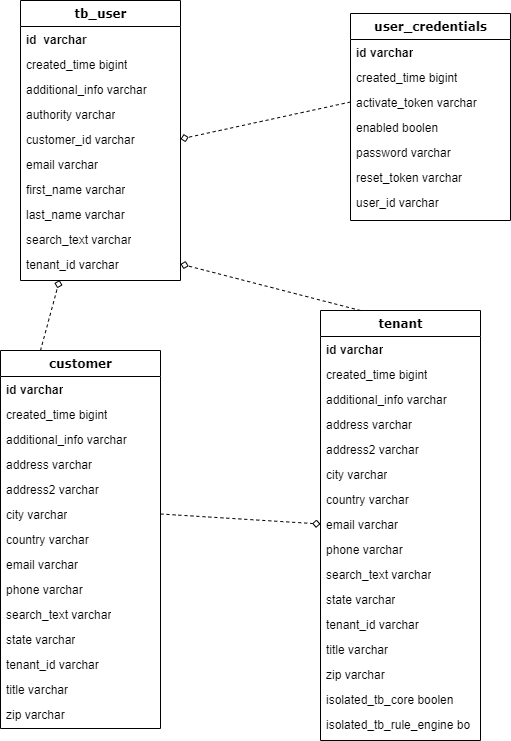

The diagram above was exported from draw.io. Its source (the exported page's mxGraphModel, read from the mxfile embedded in the PNG):
<mxGraphModel dx="525" dy="904" grid="1" gridSize="10" guides="1" tooltips="1" connect="1" arrows="1" fold="1" page="1" pageScale="1" pageWidth="1100" pageHeight="850" background="#ffffff" math="0" shadow="0">
  <root>
    <mxCell id="0" />
    <mxCell id="1" parent="0" />
    <mxCell id="78961159f06e98e8-17" value="&lt;font style=&quot;vertical-align: inherit&quot;&gt;&lt;font style=&quot;vertical-align: inherit&quot;&gt;&lt;font style=&quot;vertical-align: inherit&quot;&gt;&lt;font style=&quot;vertical-align: inherit&quot;&gt;tb_user&lt;/font&gt;&lt;/font&gt;&lt;/font&gt;&lt;/font&gt;" style="swimlane;html=1;fontStyle=1;align=center;verticalAlign=middle;childLayout=stackLayout;horizontal=1;startSize=26;horizontalStack=0;resizeParent=1;resizeLast=0;collapsible=1;marginBottom=0;swimlaneFillColor=#ffffff;rounded=0;shadow=0;comic=0;labelBackgroundColor=none;strokeWidth=1;fillColor=none;fontFamily=Verdana;fontSize=12;arcSize=15;autosize=1;" parent="1" vertex="1">
      <mxGeometry x="100" y="70" width="160" height="280" as="geometry" />
    </mxCell>
    <mxCell id="78961159f06e98e8-21" value="&lt;b&gt;id&amp;nbsp; varchar&lt;/b&gt;" style="text;html=1;strokeColor=none;fillColor=none;align=left;verticalAlign=top;spacingLeft=4;spacingRight=4;whiteSpace=wrap;overflow=hidden;rotatable=0;points=[[0,0.5],[1,0.5]];portConstraint=eastwest;" parent="78961159f06e98e8-17" vertex="1">
      <mxGeometry y="26" width="160" height="25" as="geometry" />
    </mxCell>
    <mxCell id="78961159f06e98e8-23" value="created_time bigint" style="text;html=1;strokeColor=none;fillColor=none;align=left;verticalAlign=top;spacingLeft=4;spacingRight=4;whiteSpace=wrap;overflow=hidden;rotatable=0;points=[[0,0.5],[1,0.5]];portConstraint=eastwest;" parent="78961159f06e98e8-17" vertex="1">
      <mxGeometry y="51" width="160" height="25" as="geometry" />
    </mxCell>
    <mxCell id="78961159f06e98e8-25" value="additional_info varchar" style="text;html=1;strokeColor=none;fillColor=none;align=left;verticalAlign=top;spacingLeft=4;spacingRight=4;whiteSpace=wrap;overflow=hidden;rotatable=0;points=[[0,0.5],[1,0.5]];portConstraint=eastwest;" parent="78961159f06e98e8-17" vertex="1">
      <mxGeometry y="76" width="160" height="25" as="geometry" />
    </mxCell>
    <mxCell id="78961159f06e98e8-26" value="authority varchar" style="text;html=1;strokeColor=none;fillColor=none;align=left;verticalAlign=top;spacingLeft=4;spacingRight=4;whiteSpace=wrap;overflow=hidden;rotatable=0;points=[[0,0.5],[1,0.5]];portConstraint=eastwest;" parent="78961159f06e98e8-17" vertex="1">
      <mxGeometry y="101" width="160" height="25" as="geometry" />
    </mxCell>
    <mxCell id="78961159f06e98e8-24" value="&lt;font style=&quot;vertical-align: inherit&quot;&gt;&lt;font style=&quot;vertical-align: inherit&quot;&gt;&lt;font style=&quot;vertical-align: inherit&quot;&gt;&lt;font style=&quot;vertical-align: inherit&quot;&gt;customer_id varchar&lt;/font&gt;&lt;/font&gt;&lt;/font&gt;&lt;/font&gt;" style="text;html=1;strokeColor=none;fillColor=none;align=left;verticalAlign=top;spacingLeft=4;spacingRight=4;whiteSpace=wrap;overflow=hidden;rotatable=0;points=[[0,0.5],[1,0.5]];portConstraint=eastwest;" parent="78961159f06e98e8-17" vertex="1">
      <mxGeometry y="126" width="160" height="25" as="geometry" />
    </mxCell>
    <mxCell id="RZ6hTE7WaPpT9-bQr3MN-7" value="&lt;font style=&quot;vertical-align: inherit&quot;&gt;&lt;font style=&quot;vertical-align: inherit&quot;&gt;&lt;font style=&quot;vertical-align: inherit&quot;&gt;&lt;font style=&quot;vertical-align: inherit&quot;&gt;email varchar&lt;/font&gt;&lt;/font&gt;&lt;/font&gt;&lt;/font&gt;" style="text;html=1;strokeColor=none;fillColor=none;align=left;verticalAlign=top;spacingLeft=4;spacingRight=4;whiteSpace=wrap;overflow=hidden;rotatable=0;points=[[0,0.5],[1,0.5]];portConstraint=eastwest;" vertex="1" parent="78961159f06e98e8-17">
      <mxGeometry y="151" width="160" height="25" as="geometry" />
    </mxCell>
    <mxCell id="RZ6hTE7WaPpT9-bQr3MN-8" value="first_name varchar" style="text;html=1;strokeColor=none;fillColor=none;align=left;verticalAlign=top;spacingLeft=4;spacingRight=4;whiteSpace=wrap;overflow=hidden;rotatable=0;points=[[0,0.5],[1,0.5]];portConstraint=eastwest;" vertex="1" parent="78961159f06e98e8-17">
      <mxGeometry y="176" width="160" height="25" as="geometry" />
    </mxCell>
    <mxCell id="RZ6hTE7WaPpT9-bQr3MN-10" value="last_name varchar" style="text;html=1;strokeColor=none;fillColor=none;align=left;verticalAlign=top;spacingLeft=4;spacingRight=4;whiteSpace=wrap;overflow=hidden;rotatable=0;points=[[0,0.5],[1,0.5]];portConstraint=eastwest;" vertex="1" parent="78961159f06e98e8-17">
      <mxGeometry y="201" width="160" height="25" as="geometry" />
    </mxCell>
    <mxCell id="RZ6hTE7WaPpT9-bQr3MN-11" value="search_text varchar" style="text;html=1;strokeColor=none;fillColor=none;align=left;verticalAlign=top;spacingLeft=4;spacingRight=4;whiteSpace=wrap;overflow=hidden;rotatable=0;points=[[0,0.5],[1,0.5]];portConstraint=eastwest;" vertex="1" parent="78961159f06e98e8-17">
      <mxGeometry y="226" width="160" height="25" as="geometry" />
    </mxCell>
    <mxCell id="RZ6hTE7WaPpT9-bQr3MN-12" value="tenant_id varchar" style="text;html=1;strokeColor=none;fillColor=none;align=left;verticalAlign=top;spacingLeft=4;spacingRight=4;whiteSpace=wrap;overflow=hidden;rotatable=0;points=[[0,0.5],[1,0.5]];portConstraint=eastwest;" vertex="1" parent="78961159f06e98e8-17">
      <mxGeometry y="251" width="160" height="25" as="geometry" />
    </mxCell>
    <mxCell id="78961159f06e98e8-30" value="user_credentials" style="swimlane;html=1;fontStyle=1;align=center;verticalAlign=top;childLayout=stackLayout;horizontal=1;startSize=26;horizontalStack=0;resizeParent=1;resizeLast=0;collapsible=1;marginBottom=0;swimlaneFillColor=#ffffff;rounded=0;shadow=0;comic=0;labelBackgroundColor=none;strokeWidth=1;fillColor=none;fontFamily=Verdana;fontSize=12" parent="1" vertex="1">
      <mxGeometry x="430" y="83" width="160" height="207" as="geometry" />
    </mxCell>
    <mxCell id="78961159f06e98e8-31" value="&lt;b&gt;id varchar&lt;/b&gt;" style="text;html=1;align=left;verticalAlign=top;spacingLeft=4;spacingRight=4;whiteSpace=wrap;overflow=hidden;rotatable=0;points=[[0,0.5],[1,0.5]];portConstraint=eastwest;" parent="78961159f06e98e8-30" vertex="1">
      <mxGeometry y="26" width="160" height="25" as="geometry" />
    </mxCell>
    <mxCell id="78961159f06e98e8-32" value="created_time bigint" style="text;html=1;strokeColor=none;fillColor=none;align=left;verticalAlign=top;spacingLeft=4;spacingRight=4;whiteSpace=wrap;overflow=hidden;rotatable=0;points=[[0,0.5],[1,0.5]];portConstraint=eastwest;" parent="78961159f06e98e8-30" vertex="1">
      <mxGeometry y="51" width="160" height="25" as="geometry" />
    </mxCell>
    <mxCell id="78961159f06e98e8-33" value="activate_token varchar" style="text;html=1;strokeColor=none;fillColor=none;align=left;verticalAlign=top;spacingLeft=4;spacingRight=4;whiteSpace=wrap;overflow=hidden;rotatable=0;points=[[0,0.5],[1,0.5]];portConstraint=eastwest;" parent="78961159f06e98e8-30" vertex="1">
      <mxGeometry y="76" width="160" height="25" as="geometry" />
    </mxCell>
    <mxCell id="78961159f06e98e8-34" value="enabled boolen" style="text;html=1;strokeColor=none;fillColor=none;align=left;verticalAlign=top;spacingLeft=4;spacingRight=4;whiteSpace=wrap;overflow=hidden;rotatable=0;points=[[0,0.5],[1,0.5]];portConstraint=eastwest;" parent="78961159f06e98e8-30" vertex="1">
      <mxGeometry y="101" width="160" height="25" as="geometry" />
    </mxCell>
    <mxCell id="78961159f06e98e8-36" value="password varchar" style="text;html=1;strokeColor=none;fillColor=none;align=left;verticalAlign=top;spacingLeft=4;spacingRight=4;whiteSpace=wrap;overflow=hidden;rotatable=0;points=[[0,0.5],[1,0.5]];portConstraint=eastwest;" parent="78961159f06e98e8-30" vertex="1">
      <mxGeometry y="126" width="160" height="25" as="geometry" />
    </mxCell>
    <mxCell id="78961159f06e98e8-37" value="reset_token varchar" style="text;html=1;strokeColor=none;fillColor=none;align=left;verticalAlign=top;spacingLeft=4;spacingRight=4;whiteSpace=wrap;overflow=hidden;rotatable=0;points=[[0,0.5],[1,0.5]];portConstraint=eastwest;" parent="78961159f06e98e8-30" vertex="1">
      <mxGeometry y="151" width="160" height="25" as="geometry" />
    </mxCell>
    <mxCell id="78961159f06e98e8-40" value="user_id varchar" style="text;html=1;strokeColor=none;fillColor=none;align=left;verticalAlign=top;spacingLeft=4;spacingRight=4;whiteSpace=wrap;overflow=hidden;rotatable=0;points=[[0,0.5],[1,0.5]];portConstraint=eastwest;" parent="78961159f06e98e8-30" vertex="1">
      <mxGeometry y="176" width="160" height="26" as="geometry" />
    </mxCell>
    <mxCell id="RZ6hTE7WaPpT9-bQr3MN-20" style="edgeStyle=none;rounded=0;orthogonalLoop=1;jettySize=auto;html=1;exitX=0.25;exitY=0;exitDx=0;exitDy=0;entryX=0.244;entryY=1.144;entryDx=0;entryDy=0;entryPerimeter=0;dashed=1;endArrow=diamond;endFill=0;" edge="1" parent="1" source="78961159f06e98e8-56" target="RZ6hTE7WaPpT9-bQr3MN-12">
      <mxGeometry relative="1" as="geometry" />
    </mxCell>
    <mxCell id="78961159f06e98e8-56" value="customer" style="swimlane;html=1;fontStyle=1;align=center;verticalAlign=top;childLayout=stackLayout;horizontal=1;startSize=26;horizontalStack=0;resizeParent=1;resizeLast=0;collapsible=1;marginBottom=0;swimlaneFillColor=#ffffff;rounded=0;shadow=0;comic=0;labelBackgroundColor=none;strokeWidth=1;fillColor=none;fontFamily=Verdana;fontSize=12" parent="1" vertex="1">
      <mxGeometry x="80" y="420" width="160" height="378" as="geometry" />
    </mxCell>
    <mxCell id="78961159f06e98e8-57" value="&lt;b&gt;id varchar&lt;/b&gt;" style="text;html=1;strokeColor=none;fillColor=none;align=left;verticalAlign=top;spacingLeft=4;spacingRight=4;whiteSpace=wrap;overflow=hidden;rotatable=0;points=[[0,0.5],[1,0.5]];portConstraint=eastwest;" parent="78961159f06e98e8-56" vertex="1">
      <mxGeometry y="26" width="160" height="25" as="geometry" />
    </mxCell>
    <mxCell id="78961159f06e98e8-58" value="created_time bigint" style="text;html=1;strokeColor=none;fillColor=none;align=left;verticalAlign=top;spacingLeft=4;spacingRight=4;whiteSpace=wrap;overflow=hidden;rotatable=0;points=[[0,0.5],[1,0.5]];portConstraint=eastwest;" parent="78961159f06e98e8-56" vertex="1">
      <mxGeometry y="51" width="160" height="25" as="geometry" />
    </mxCell>
    <mxCell id="78961159f06e98e8-59" value="additional_info varchar" style="text;html=1;strokeColor=none;fillColor=none;align=left;verticalAlign=top;spacingLeft=4;spacingRight=4;whiteSpace=wrap;overflow=hidden;rotatable=0;points=[[0,0.5],[1,0.5]];portConstraint=eastwest;" parent="78961159f06e98e8-56" vertex="1">
      <mxGeometry y="76" width="160" height="25" as="geometry" />
    </mxCell>
    <mxCell id="78961159f06e98e8-60" value="address varchar" style="text;html=1;strokeColor=none;fillColor=none;align=left;verticalAlign=top;spacingLeft=4;spacingRight=4;whiteSpace=wrap;overflow=hidden;rotatable=0;points=[[0,0.5],[1,0.5]];portConstraint=eastwest;" parent="78961159f06e98e8-56" vertex="1">
      <mxGeometry y="101" width="160" height="25" as="geometry" />
    </mxCell>
    <mxCell id="78961159f06e98e8-61" value="address2 varchar" style="text;html=1;strokeColor=none;fillColor=none;align=left;verticalAlign=top;spacingLeft=4;spacingRight=4;whiteSpace=wrap;overflow=hidden;rotatable=0;points=[[0,0.5],[1,0.5]];portConstraint=eastwest;" parent="78961159f06e98e8-56" vertex="1">
      <mxGeometry y="126" width="160" height="25" as="geometry" />
    </mxCell>
    <mxCell id="78961159f06e98e8-62" value="city varchar" style="text;html=1;strokeColor=none;fillColor=none;align=left;verticalAlign=top;spacingLeft=4;spacingRight=4;whiteSpace=wrap;overflow=hidden;rotatable=0;points=[[0,0.5],[1,0.5]];portConstraint=eastwest;" parent="78961159f06e98e8-56" vertex="1">
      <mxGeometry y="151" width="160" height="25" as="geometry" />
    </mxCell>
    <mxCell id="78961159f06e98e8-63" value="country varchar" style="text;html=1;strokeColor=none;fillColor=none;align=left;verticalAlign=top;spacingLeft=4;spacingRight=4;whiteSpace=wrap;overflow=hidden;rotatable=0;points=[[0,0.5],[1,0.5]];portConstraint=eastwest;" parent="78961159f06e98e8-56" vertex="1">
      <mxGeometry y="176" width="160" height="25" as="geometry" />
    </mxCell>
    <mxCell id="78961159f06e98e8-65" value="email varchar" style="text;html=1;strokeColor=none;fillColor=none;align=left;verticalAlign=top;spacingLeft=4;spacingRight=4;whiteSpace=wrap;overflow=hidden;rotatable=0;points=[[0,0.5],[1,0.5]];portConstraint=eastwest;" parent="78961159f06e98e8-56" vertex="1">
      <mxGeometry y="201" width="160" height="25" as="geometry" />
    </mxCell>
    <mxCell id="78961159f06e98e8-66" value="phone varchar" style="text;html=1;strokeColor=none;fillColor=none;align=left;verticalAlign=top;spacingLeft=4;spacingRight=4;whiteSpace=wrap;overflow=hidden;rotatable=0;points=[[0,0.5],[1,0.5]];portConstraint=eastwest;" parent="78961159f06e98e8-56" vertex="1">
      <mxGeometry y="226" width="160" height="25" as="geometry" />
    </mxCell>
    <mxCell id="78961159f06e98e8-68" value="search_text varchar" style="text;html=1;strokeColor=none;fillColor=none;align=left;verticalAlign=top;spacingLeft=4;spacingRight=4;whiteSpace=wrap;overflow=hidden;rotatable=0;points=[[0,0.5],[1,0.5]];portConstraint=eastwest;" parent="78961159f06e98e8-56" vertex="1">
      <mxGeometry y="251" width="160" height="25" as="geometry" />
    </mxCell>
    <mxCell id="RZ6hTE7WaPpT9-bQr3MN-14" value="state varchar" style="text;html=1;strokeColor=none;fillColor=none;align=left;verticalAlign=top;spacingLeft=4;spacingRight=4;whiteSpace=wrap;overflow=hidden;rotatable=0;points=[[0,0.5],[1,0.5]];portConstraint=eastwest;" vertex="1" parent="78961159f06e98e8-56">
      <mxGeometry y="276" width="160" height="25" as="geometry" />
    </mxCell>
    <mxCell id="RZ6hTE7WaPpT9-bQr3MN-15" value="tenant_id varchar" style="text;html=1;strokeColor=none;fillColor=none;align=left;verticalAlign=top;spacingLeft=4;spacingRight=4;whiteSpace=wrap;overflow=hidden;rotatable=0;points=[[0,0.5],[1,0.5]];portConstraint=eastwest;" vertex="1" parent="78961159f06e98e8-56">
      <mxGeometry y="301" width="160" height="25" as="geometry" />
    </mxCell>
    <mxCell id="RZ6hTE7WaPpT9-bQr3MN-17" value="title varchar" style="text;html=1;strokeColor=none;fillColor=none;align=left;verticalAlign=top;spacingLeft=4;spacingRight=4;whiteSpace=wrap;overflow=hidden;rotatable=0;points=[[0,0.5],[1,0.5]];portConstraint=eastwest;" vertex="1" parent="78961159f06e98e8-56">
      <mxGeometry y="326" width="160" height="25" as="geometry" />
    </mxCell>
    <mxCell id="RZ6hTE7WaPpT9-bQr3MN-18" value="zip varchar" style="text;html=1;strokeColor=none;fillColor=none;align=left;verticalAlign=top;spacingLeft=4;spacingRight=4;whiteSpace=wrap;overflow=hidden;rotatable=0;points=[[0,0.5],[1,0.5]];portConstraint=eastwest;" vertex="1" parent="78961159f06e98e8-56">
      <mxGeometry y="351" width="160" height="25" as="geometry" />
    </mxCell>
    <mxCell id="RZ6hTE7WaPpT9-bQr3MN-13" style="rounded=0;orthogonalLoop=1;jettySize=auto;html=1;exitX=0;exitY=0.5;exitDx=0;exitDy=0;entryX=1;entryY=0.5;entryDx=0;entryDy=0;dashed=1;endArrow=diamond;endFill=0;" edge="1" parent="1" source="78961159f06e98e8-33" target="78961159f06e98e8-24">
      <mxGeometry relative="1" as="geometry" />
    </mxCell>
    <mxCell id="RZ6hTE7WaPpT9-bQr3MN-39" style="edgeStyle=none;rounded=0;orthogonalLoop=1;jettySize=auto;html=1;exitX=0.25;exitY=0;exitDx=0;exitDy=0;entryX=1;entryY=0.5;entryDx=0;entryDy=0;dashed=1;endArrow=diamond;endFill=0;" edge="1" parent="1" source="RZ6hTE7WaPpT9-bQr3MN-21" target="RZ6hTE7WaPpT9-bQr3MN-12">
      <mxGeometry relative="1" as="geometry" />
    </mxCell>
    <mxCell id="RZ6hTE7WaPpT9-bQr3MN-21" value="tenant" style="swimlane;html=1;fontStyle=1;align=center;verticalAlign=top;childLayout=stackLayout;horizontal=1;startSize=26;horizontalStack=0;resizeParent=1;resizeLast=0;collapsible=1;marginBottom=0;swimlaneFillColor=#ffffff;rounded=0;shadow=0;comic=0;labelBackgroundColor=none;strokeWidth=1;fillColor=none;fontFamily=Verdana;fontSize=12" vertex="1" parent="1">
      <mxGeometry x="400" y="380" width="160" height="430" as="geometry" />
    </mxCell>
    <mxCell id="RZ6hTE7WaPpT9-bQr3MN-22" value="&lt;b&gt;id varchar&lt;/b&gt;" style="text;html=1;strokeColor=none;fillColor=none;align=left;verticalAlign=top;spacingLeft=4;spacingRight=4;whiteSpace=wrap;overflow=hidden;rotatable=0;points=[[0,0.5],[1,0.5]];portConstraint=eastwest;" vertex="1" parent="RZ6hTE7WaPpT9-bQr3MN-21">
      <mxGeometry y="26" width="160" height="25" as="geometry" />
    </mxCell>
    <mxCell id="RZ6hTE7WaPpT9-bQr3MN-23" value="created_time bigint" style="text;html=1;strokeColor=none;fillColor=none;align=left;verticalAlign=top;spacingLeft=4;spacingRight=4;whiteSpace=wrap;overflow=hidden;rotatable=0;points=[[0,0.5],[1,0.5]];portConstraint=eastwest;" vertex="1" parent="RZ6hTE7WaPpT9-bQr3MN-21">
      <mxGeometry y="51" width="160" height="25" as="geometry" />
    </mxCell>
    <mxCell id="RZ6hTE7WaPpT9-bQr3MN-24" value="additional_info varchar" style="text;html=1;strokeColor=none;fillColor=none;align=left;verticalAlign=top;spacingLeft=4;spacingRight=4;whiteSpace=wrap;overflow=hidden;rotatable=0;points=[[0,0.5],[1,0.5]];portConstraint=eastwest;" vertex="1" parent="RZ6hTE7WaPpT9-bQr3MN-21">
      <mxGeometry y="76" width="160" height="25" as="geometry" />
    </mxCell>
    <mxCell id="RZ6hTE7WaPpT9-bQr3MN-25" value="address varchar" style="text;html=1;strokeColor=none;fillColor=none;align=left;verticalAlign=top;spacingLeft=4;spacingRight=4;whiteSpace=wrap;overflow=hidden;rotatable=0;points=[[0,0.5],[1,0.5]];portConstraint=eastwest;" vertex="1" parent="RZ6hTE7WaPpT9-bQr3MN-21">
      <mxGeometry y="101" width="160" height="25" as="geometry" />
    </mxCell>
    <mxCell id="RZ6hTE7WaPpT9-bQr3MN-26" value="address2 varchar" style="text;html=1;strokeColor=none;fillColor=none;align=left;verticalAlign=top;spacingLeft=4;spacingRight=4;whiteSpace=wrap;overflow=hidden;rotatable=0;points=[[0,0.5],[1,0.5]];portConstraint=eastwest;" vertex="1" parent="RZ6hTE7WaPpT9-bQr3MN-21">
      <mxGeometry y="126" width="160" height="25" as="geometry" />
    </mxCell>
    <mxCell id="RZ6hTE7WaPpT9-bQr3MN-27" value="city varchar" style="text;html=1;strokeColor=none;fillColor=none;align=left;verticalAlign=top;spacingLeft=4;spacingRight=4;whiteSpace=wrap;overflow=hidden;rotatable=0;points=[[0,0.5],[1,0.5]];portConstraint=eastwest;" vertex="1" parent="RZ6hTE7WaPpT9-bQr3MN-21">
      <mxGeometry y="151" width="160" height="25" as="geometry" />
    </mxCell>
    <mxCell id="RZ6hTE7WaPpT9-bQr3MN-28" value="country varchar" style="text;html=1;strokeColor=none;fillColor=none;align=left;verticalAlign=top;spacingLeft=4;spacingRight=4;whiteSpace=wrap;overflow=hidden;rotatable=0;points=[[0,0.5],[1,0.5]];portConstraint=eastwest;" vertex="1" parent="RZ6hTE7WaPpT9-bQr3MN-21">
      <mxGeometry y="176" width="160" height="25" as="geometry" />
    </mxCell>
    <mxCell id="RZ6hTE7WaPpT9-bQr3MN-29" value="email varchar" style="text;html=1;strokeColor=none;fillColor=none;align=left;verticalAlign=top;spacingLeft=4;spacingRight=4;whiteSpace=wrap;overflow=hidden;rotatable=0;points=[[0,0.5],[1,0.5]];portConstraint=eastwest;" vertex="1" parent="RZ6hTE7WaPpT9-bQr3MN-21">
      <mxGeometry y="201" width="160" height="25" as="geometry" />
    </mxCell>
    <mxCell id="RZ6hTE7WaPpT9-bQr3MN-30" value="phone varchar" style="text;html=1;strokeColor=none;fillColor=none;align=left;verticalAlign=top;spacingLeft=4;spacingRight=4;whiteSpace=wrap;overflow=hidden;rotatable=0;points=[[0,0.5],[1,0.5]];portConstraint=eastwest;" vertex="1" parent="RZ6hTE7WaPpT9-bQr3MN-21">
      <mxGeometry y="226" width="160" height="25" as="geometry" />
    </mxCell>
    <mxCell id="RZ6hTE7WaPpT9-bQr3MN-31" value="search_text varchar" style="text;html=1;strokeColor=none;fillColor=none;align=left;verticalAlign=top;spacingLeft=4;spacingRight=4;whiteSpace=wrap;overflow=hidden;rotatable=0;points=[[0,0.5],[1,0.5]];portConstraint=eastwest;" vertex="1" parent="RZ6hTE7WaPpT9-bQr3MN-21">
      <mxGeometry y="251" width="160" height="25" as="geometry" />
    </mxCell>
    <mxCell id="RZ6hTE7WaPpT9-bQr3MN-32" value="state varchar" style="text;html=1;strokeColor=none;fillColor=none;align=left;verticalAlign=top;spacingLeft=4;spacingRight=4;whiteSpace=wrap;overflow=hidden;rotatable=0;points=[[0,0.5],[1,0.5]];portConstraint=eastwest;" vertex="1" parent="RZ6hTE7WaPpT9-bQr3MN-21">
      <mxGeometry y="276" width="160" height="25" as="geometry" />
    </mxCell>
    <mxCell id="RZ6hTE7WaPpT9-bQr3MN-33" value="tenant_id varchar" style="text;html=1;strokeColor=none;fillColor=none;align=left;verticalAlign=top;spacingLeft=4;spacingRight=4;whiteSpace=wrap;overflow=hidden;rotatable=0;points=[[0,0.5],[1,0.5]];portConstraint=eastwest;" vertex="1" parent="RZ6hTE7WaPpT9-bQr3MN-21">
      <mxGeometry y="301" width="160" height="25" as="geometry" />
    </mxCell>
    <mxCell id="RZ6hTE7WaPpT9-bQr3MN-34" value="title varchar" style="text;html=1;strokeColor=none;fillColor=none;align=left;verticalAlign=top;spacingLeft=4;spacingRight=4;whiteSpace=wrap;overflow=hidden;rotatable=0;points=[[0,0.5],[1,0.5]];portConstraint=eastwest;" vertex="1" parent="RZ6hTE7WaPpT9-bQr3MN-21">
      <mxGeometry y="326" width="160" height="25" as="geometry" />
    </mxCell>
    <mxCell id="RZ6hTE7WaPpT9-bQr3MN-35" value="zip varchar" style="text;html=1;strokeColor=none;fillColor=none;align=left;verticalAlign=top;spacingLeft=4;spacingRight=4;whiteSpace=wrap;overflow=hidden;rotatable=0;points=[[0,0.5],[1,0.5]];portConstraint=eastwest;" vertex="1" parent="RZ6hTE7WaPpT9-bQr3MN-21">
      <mxGeometry y="351" width="160" height="25" as="geometry" />
    </mxCell>
    <mxCell id="RZ6hTE7WaPpT9-bQr3MN-36" value="isolated_tb_core boolen" style="text;html=1;strokeColor=none;fillColor=none;align=left;verticalAlign=top;spacingLeft=4;spacingRight=4;whiteSpace=wrap;overflow=hidden;rotatable=0;points=[[0,0.5],[1,0.5]];portConstraint=eastwest;" vertex="1" parent="RZ6hTE7WaPpT9-bQr3MN-21">
      <mxGeometry y="376" width="160" height="25" as="geometry" />
    </mxCell>
    <mxCell id="RZ6hTE7WaPpT9-bQr3MN-37" value="isolated_tb_rule_engine bo" style="text;html=1;strokeColor=none;fillColor=none;align=left;verticalAlign=top;spacingLeft=4;spacingRight=4;whiteSpace=wrap;overflow=hidden;rotatable=0;points=[[0,0.5],[1,0.5]];portConstraint=eastwest;" vertex="1" parent="RZ6hTE7WaPpT9-bQr3MN-21">
      <mxGeometry y="401" width="160" height="25" as="geometry" />
    </mxCell>
    <mxCell id="RZ6hTE7WaPpT9-bQr3MN-38" style="edgeStyle=none;rounded=0;orthogonalLoop=1;jettySize=auto;html=1;exitX=1;exitY=0.5;exitDx=0;exitDy=0;entryX=0;entryY=0.5;entryDx=0;entryDy=0;dashed=1;endArrow=diamond;endFill=0;" edge="1" parent="1" source="78961159f06e98e8-62" target="RZ6hTE7WaPpT9-bQr3MN-29">
      <mxGeometry relative="1" as="geometry" />
    </mxCell>
  </root>
</mxGraphModel>